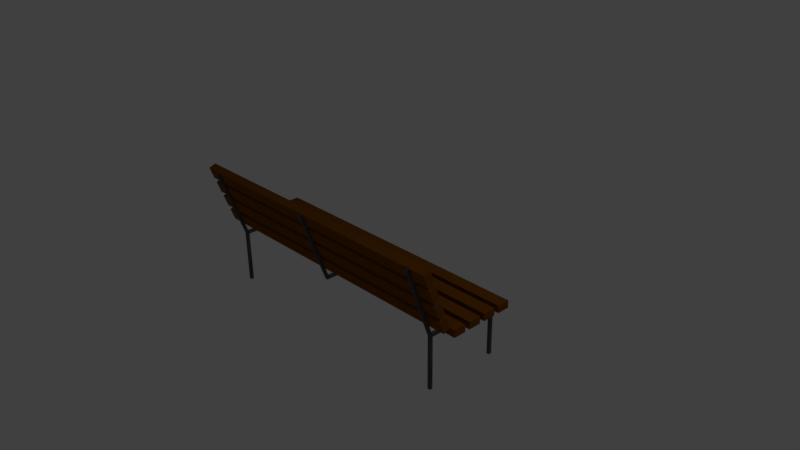 # Source: Bench.blend  (saved by Blender 2.77.0; exported with 4.5.12 LTS)
import bpy
from mathutils import Matrix  # noqa: F401  (used for matrix-valued properties, if any)

bpy.ops.wm.read_factory_settings(use_empty=True)
scene = bpy.context.scene
scene.name = 'Scene'

# ---- collections
col_collection_1 = bpy.data.collections.new('Collection 1'); scene.collection.children.link(col_collection_1)

# ---- materials (node trees are filled in below, after node groups)
mat_wood_001 = bpy.data.materials.new('Wood.001')
mat_wood_001.alpha_threshold = 0.0
mat_wood_001.use_transparent_shadow = False
mat_wood_001.diffuse_color = (0.2079, 0.06831, 0.002882, 1.0)
mat_wood_001.roughness = 0.5
mat_wood_001.line_color = (0.0, 0.0, 0.0, 1.0)
mat_metal_001 = bpy.data.materials.new('Metal.001')
mat_metal_001.alpha_threshold = 0.0
mat_metal_001.use_transparent_shadow = False
mat_metal_001.diffuse_color = (0.09084, 0.09084, 0.09084, 1.0)
mat_metal_001.roughness = 0.5
mat_metal_001.line_color = (0.0, 0.0, 0.0, 1.0)

# ---- material node trees

# ---- world
world_world = bpy.data.worlds.new('World'); scene.world = world_world
world_world.color = (0.05088, 0.05088, 0.05088)
world_world.use_sun_shadow = False
world_world.sun_shadow_jitter_overblur = 0.0
world_world.cycles.sampling_method = 'MANUAL'

# ---- cameras
cam_camera = bpy.data.cameras.new('Camera')
cam_camera.clip_end = 100.0
cam_camera.lens = 35.0
cam_camera.sensor_width = 32.0
cam_camera.sensor_height = 18.0
cam_camera.ortho_scale = 7.314
cam_camera.dof.focus_distance = 0.0
cam_camera.dof.aperture_fstop = 128.0

# ---- lights
light_lamp = bpy.data.lights.new('Lamp', 'POINT')
light_lamp.transmission_factor = 0.0
light_lamp.cutoff_distance = 30.0
light_lamp.energy = 100.0
light_lamp.shadow_buffer_clip_start = 1.001
light_lamp.shadow_soft_size = 0.1
light_lamp.shadow_maximum_resolution = 0.006
light_lamp.use_absolute_resolution = True

# ---- meshes
me_cube_003 = bpy.data.meshes.new('Cube.003')
me_cube_003.from_pydata([(89.14, 0.895, -0.05703), (89.14, 0.895, -36.06), (89.14, 0.9789, -0.05703), (89.14, 0.9789, -36.06), (91.14, 0.895, -0.05703), (91.14, 0.895, -36.06), (91.14, 0.9789, -0.05703), (91.14, 0.9789, -36.06), (-98.04, -0.8866, 0.7323), (-98.04, -0.8866, 5.732), (-98.04, 1.001, 0.7323), (-98.04, 1.001, 5.732), (102.0, -0.8866, 0.7324), (102.0, -0.8866, 5.732), (102.0, 1.001, 0.7324), (102.0, 1.001, 5.732), (-98.04, -0.5271, 5.732), (-98.04, -0.3773, 5.732), (-98.04, -0.01783, 5.732), (-98.04, 0.132, 5.732), (-98.04, 0.4915, 5.732), (-98.04, 0.6413, 5.732), (-98.04, 0.6413, 0.7323), (-98.04, 0.4915, 0.7323), (-98.04, 0.132, 0.7323), (-98.04, -0.01783, 0.7323), (-98.04, -0.3773, 0.7323), (-98.04, -0.5271, 0.7323), (102.0, 0.6413, 5.732), (102.0, 0.4915, 5.732), (102.0, 0.132, 5.732), (102.0, -0.01783, 5.732), (102.0, -0.3773, 5.732), (102.0, -0.5271, 5.732), (102.0, -0.5271, 0.7324), (102.0, -0.3773, 0.7324), (102.0, -0.01783, 0.7324), (102.0, 0.132, 0.7324), (102.0, 0.4915, 0.7324), (102.0, 0.6413, 0.7324), (-98.04, -1.048, 8.914), (-98.04, -1.245, 7.204), (-98.04, -1.693, 51.2), (-98.04, -1.891, 49.49), (102.0, -1.048, 8.914), (102.0, -1.245, 7.204), (102.0, -1.693, 51.2), (102.0, -1.891, 49.49), (-98.04, -1.368, 15.26), (-98.04, -1.419, 18.61), (-98.04, -1.542, 26.67), (-98.04, -1.593, 30.02), (-98.04, -1.716, 38.08), (-98.04, -1.768, 41.44), (-98.04, -1.571, 43.15), (-98.04, -1.519, 39.79), (-98.04, -1.396, 31.73), (-98.04, -1.345, 28.38), (-98.04, -1.222, 20.32), (-98.04, -1.171, 16.97), (102.0, -1.768, 41.44), (102.0, -1.716, 38.08), (102.0, -1.593, 30.02), (102.0, -1.542, 26.67), (102.0, -1.419, 18.61), (102.0, -1.368, 15.26), (102.0, -1.171, 16.97), (102.0, -1.222, 20.32), (102.0, -1.345, 28.38), (102.0, -1.396, 31.73), (102.0, -1.519, 39.79), (102.0, -1.571, 43.15), (-1.0, -1.0, -1.0), (-1.0, -1.0, 1.0), (-1.0, 1.0, -1.0), (-1.0, 1.0, 1.0), (1.0, -1.0, -1.0), (1.0, -1.0, 1.0), (1.0, 1.0, -1.0), (1.0, 1.0, 1.0), (-1.0, -1.205, -1.0), (-1.0, -1.154, 1.0), (1.0, -1.154, 1.0), (1.0, -1.205, -1.0), (-1.0, -1.937, 47.95), (-1.0, -1.887, 49.95), (1.0, -1.887, 49.95), (1.0, -1.937, 47.95), (-87.67, -1.0, -1.0), (-87.67, -1.0, 1.0), (-87.67, 1.0, -1.0), (-87.67, 1.0, 1.0), (-85.67, -1.0, -1.0), (-85.67, -1.0, 1.0), (-85.67, 1.0, -1.0), (-85.67, 1.0, 1.0), (-87.67, -1.205, -1.0), (-87.67, -1.154, 1.0), (-85.67, -1.154, 1.0), (-85.67, -1.205, -1.0), (-87.67, -1.937, 47.95), (-87.67, -1.887, 49.95), (-85.67, -1.887, 49.95), (-85.67, -1.937, 47.95), (89.0, -1.0, -1.0), (89.0, -1.0, 1.0), (89.0, 1.0, -1.0), (89.0, 1.0, 1.0), (91.0, -1.0, -1.0), (91.0, -1.0, 1.0), (91.0, 1.0, -1.0), (91.0, 1.0, 1.0), (89.0, -1.205, -1.0), (89.0, -1.154, 1.0), (91.0, -1.154, 1.0), (91.0, -1.205, -1.0), (89.0, -1.937, 47.95), (89.0, -1.887, 49.95), (91.0, -1.887, 49.95), (91.0, -1.937, 47.95), (89.14, -1.221, -0.05703), (89.14, -1.221, -36.06), (89.14, -1.137, -0.05703), (89.14, -1.137, -36.06), (91.14, -1.221, -0.05703), (91.14, -1.221, -36.06), (91.14, -1.137, -0.05703), (91.14, -1.137, -36.06), (-87.6, 0.895, -0.05705), (-87.6, 0.895, -36.06), (-87.6, 0.9789, -0.05705), (-87.6, 0.9789, -36.06), (-85.6, 0.895, -0.05705), (-85.6, 0.895, -36.06), (-85.6, 0.9789, -0.05705), (-85.6, 0.9789, -36.06), (-87.6, -1.221, -0.05705), (-87.6, -1.221, -36.06), (-87.6, -1.137, -0.05705), (-87.6, -1.137, -36.06), (-85.6, -1.221, -0.05705), (-85.6, -1.221, -36.06), (-85.6, -1.137, -0.05705), (-85.6, -1.137, -36.06)], [], [(1, 3, 2, 0), (3, 7, 6, 2), (7, 5, 4, 6), (5, 1, 0, 4), (0, 2, 6, 4), (5, 7, 3, 1), (21, 11, 10, 22), (11, 15, 14, 10), (33, 13, 12, 34), (13, 9, 8, 12), (22, 10, 14, 39), (28, 15, 11, 21), (13, 33, 16, 9), (32, 31, 18, 17), (30, 29, 20, 19), (31, 36, 25, 18), (8, 27, 34, 12), (26, 25, 36, 35), (24, 23, 38, 37), (32, 17, 26, 35), (15, 28, 39, 14), (30, 19, 24, 37), (29, 30, 37, 38), (28, 21, 22, 39), (31, 32, 35, 36), (9, 16, 27, 8), (17, 18, 25, 26), (33, 34, 27, 16), (19, 20, 23, 24), (29, 38, 23, 20), (53, 43, 42, 54), (43, 47, 46, 42), (65, 45, 44, 66), (45, 41, 40, 44), (54, 42, 46, 71), (60, 47, 43, 53), (45, 65, 48, 41), (64, 63, 50, 49), (62, 61, 52, 51), (63, 68, 57, 50), (40, 59, 66, 44), (58, 57, 68, 67), (56, 55, 70, 69), (64, 49, 58, 67), (47, 60, 71, 46), (62, 51, 56, 69), (61, 62, 69, 70), (60, 53, 54, 71), (63, 64, 67, 68), (41, 48, 59, 40), (49, 50, 57, 58), (65, 66, 59, 48), (51, 52, 55, 56), (61, 70, 55, 52), (73, 75, 74, 72), (75, 79, 78, 74), (79, 77, 76, 78), (77, 73, 81, 82), (72, 74, 78, 76), (77, 79, 75, 73), (80, 83, 87, 84), (76, 77, 82, 83), (73, 72, 80, 81), (72, 76, 83, 80), (86, 85, 84, 87), (83, 82, 86, 87), (82, 81, 85, 86), (81, 80, 84, 85), (89, 91, 90, 88), (91, 95, 94, 90), (95, 93, 92, 94), (93, 89, 97, 98), (88, 90, 94, 92), (93, 95, 91, 89), (96, 99, 103, 100), (92, 93, 98, 99), (89, 88, 96, 97), (88, 92, 99, 96), (102, 101, 100, 103), (99, 98, 102, 103), (98, 97, 101, 102), (97, 96, 100, 101), (105, 107, 106, 104), (107, 111, 110, 106), (111, 109, 108, 110), (109, 105, 113, 114), (104, 106, 110, 108), (109, 111, 107, 105), (112, 115, 119, 116), (108, 109, 114, 115), (105, 104, 112, 113), (104, 108, 115, 112), (118, 117, 116, 119), (115, 114, 118, 119), (114, 113, 117, 118), (113, 112, 116, 117), (121, 123, 122, 120), (123, 127, 126, 122), (127, 125, 124, 126), (125, 121, 120, 124), (120, 122, 126, 124), (125, 127, 123, 121), (129, 131, 130, 128), (131, 135, 134, 130), (135, 133, 132, 134), (133, 129, 128, 132), (128, 130, 134, 132), (133, 135, 131, 129), (137, 139, 138, 136), (139, 143, 142, 138), (143, 141, 140, 142), (141, 137, 136, 140), (136, 138, 142, 140), (141, 143, 139, 137)])
me_cube_003.polygons.foreach_set('material_index', [1, 1, 1, 1, 1, 1, 0, 0, 0, 0, 0, 0, 0, 0, 0, 0, 0, 0, 0, 0, 0, 0, 0, 0, 0, 0, 0, 0, 0, 0, 0, 0, 0, 0, 0, 0, 0, 0, 0, 0, 0, 0, 0, 0, 0, 0, 0, 0, 0, 0, 0, 0, 0, 0, 1, 1, 1, 1, 1, 1, 1, 1, 1, 1, 1, 1, 1, 1, 1, 1, 1, 1, 1, 1, 1, 1, 1, 1, 1, 1, 1, 1, 1, 1, 1, 1, 1, 1, 1, 1, 1, 1, 1, 1, 1, 1, 1, 1, 1, 1, 1, 1, 1, 1, 1, 1, 1, 1, 1, 1, 1, 1, 1, 1])
me_cube_003.materials.append(mat_wood_001)
me_cube_003.materials.append(mat_metal_001)
me_cube_003.use_remesh_preserve_volume = False
me_cube_003.use_remesh_preserve_attributes = False
me_cube_003.use_mirror_vertex_groups = False
me_cube_003.update()

# ---- objects
ob_lamp = bpy.data.objects.new('Lamp', light_lamp)
ob_camera = bpy.data.objects.new('Camera', cam_camera)
ob_cube_003 = bpy.data.objects.new('Cube.003', me_cube_003)

# ---- transforms, parenting, visibility, modifiers, constraints
ob_lamp.location = (4.076, 1.005, 5.904)
ob_lamp.rotation_euler = (0.6503, 0.05522, 1.866)
ob_lamp.lock_rotations_4d = False
ob_lamp.empty_display_type = 'ARROWS'
ob_lamp.color = (0.0, 0.0, 0.0, 0.0)
ob_lamp.lineart.crease_threshold = 0.0
ob_camera.location = (7.481, -6.508, 5.344)
ob_camera.rotation_euler = (1.109, 0.01082, 0.8149)
ob_camera.lock_rotations_4d = False
ob_camera.empty_display_type = 'ARROWS'
ob_camera.color = (0.0, 0.0, 0.0, 0.0)
ob_camera.display_type = 'WIRE'
ob_camera.lineart.crease_threshold = 0.0
ob_cube_003.location = (-0.03927, -0.1772, -0.06465)
ob_cube_003.scale = (0.02, 0.4768, 0.02)
ob_cube_003.lineart.crease_threshold = 0.0

# ---- collection membership
col_collection_1.objects.link(ob_lamp)
col_collection_1.objects.link(ob_camera)
col_collection_1.objects.link(ob_cube_003)

# ---- scene / render settings (as saved in the file)
scene.camera = ob_camera
scene.frame_start = 1; scene.frame_end = 250; scene.frame_set(133)
scene.render.engine = 'BLENDER_EEVEE_NEXT'
scene.render.resolution_percentage = 50
scene.render.dither_intensity = 0.0
scene.cycles.use_denoising = False
scene.cycles.samples = 128
scene.cycles.sampling_pattern = 'TABULATED_SOBOL'
scene.cycles.light_sampling_threshold = 0.0
scene.cycles.use_adaptive_sampling = False
scene.cycles.use_light_tree = False
scene.cycles.blur_glossy = 0.0
scene.cycles.sample_clamp_indirect = 0.0
scene.view_settings.view_transform = 'Standard'
bpy.context.view_layer.update()
